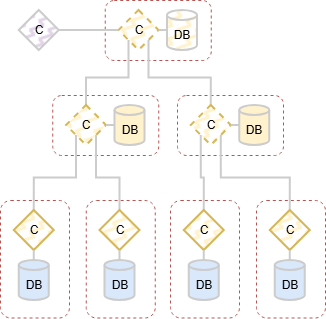

The diagram above was exported from draw.io. Its source (the exported page's mxGraphModel, read from the mxfile embedded in the PNG):
<mxGraphModel dx="1030" dy="596" grid="1" gridSize="10" guides="1" tooltips="1" connect="1" arrows="1" fold="1" page="1" pageScale="1" pageWidth="850" pageHeight="1100" math="0" shadow="0">
  <root>
    <mxCell id="0" />
    <mxCell id="1" parent="0" />
    <mxCell id="Isf_lbRBnBz18JX9-D4n-1937" parent="1" style="rounded=1;whiteSpace=wrap;html=1;fillColor=none;dashed=1;strokeColor=#b85450;" value="" vertex="1">
      <mxGeometry height="60" width="106" x="264.75" y="70" as="geometry" />
    </mxCell>
    <mxCell id="Isf_lbRBnBz18JX9-D4n-1938" parent="1" style="shape=cylinder3;whiteSpace=wrap;html=1;boundedLbl=1;backgroundOutline=1;size=4.999999999999943;fillColor=#fff2cc;strokeColor=#CCCCCC;strokeWidth=2;fillStyle=zigzag-line;" value="DB" vertex="1">
      <mxGeometry height="40" width="30" x="327" y="80" as="geometry" />
    </mxCell>
    <mxCell id="Isf_lbRBnBz18JX9-D4n-1939" parent="1" style="rhombus;whiteSpace=wrap;html=1;fillColor=#fff2cc;strokeColor=#d6b656;strokeWidth=2;fillStyle=zigzag-line;dashed=1;" value="C" vertex="1">
      <mxGeometry height="40" width="40" x="278.5" y="80" as="geometry" />
    </mxCell>
    <mxCell id="Isf_lbRBnBz18JX9-D4n-1940" parent="1" style="rounded=1;whiteSpace=wrap;html=1;fillColor=none;dashed=1;strokeColor=#b85450;" value="" vertex="1">
      <mxGeometry height="60" width="106" x="212.25" y="165" as="geometry" />
    </mxCell>
    <mxCell id="Isf_lbRBnBz18JX9-D4n-1941" parent="1" style="shape=cylinder3;whiteSpace=wrap;html=1;boundedLbl=1;backgroundOutline=1;size=4.999999999999943;fillColor=#fff2cc;strokeColor=#CCCCCC;strokeWidth=2;" value="DB" vertex="1">
      <mxGeometry height="40" width="30" x="274.5" y="175" as="geometry" />
    </mxCell>
    <mxCell id="Isf_lbRBnBz18JX9-D4n-1942" edge="1" parent="1" source="Isf_lbRBnBz18JX9-D4n-1943" style="edgeStyle=orthogonalEdgeStyle;rounded=0;orthogonalLoop=1;jettySize=auto;html=1;exitX=0.5;exitY=0;exitDx=0;exitDy=0;entryX=0;entryY=1;entryDx=0;entryDy=0;strokeWidth=2;endArrow=none;endFill=0;strokeColor=#CCCCCC;" target="Isf_lbRBnBz18JX9-D4n-1939">
      <mxGeometry relative="1" as="geometry" />
    </mxCell>
    <mxCell id="Isf_lbRBnBz18JX9-D4n-1943" parent="1" style="rhombus;whiteSpace=wrap;html=1;fillColor=#fff2cc;strokeColor=#d6b656;strokeWidth=2;fillStyle=zigzag-line;dashed=1;" value="C" vertex="1">
      <mxGeometry height="40" width="40" x="226" y="175" as="geometry" />
    </mxCell>
    <mxCell id="Isf_lbRBnBz18JX9-D4n-1944" parent="1" style="rounded=1;whiteSpace=wrap;html=1;fillColor=none;dashed=1;strokeColor=#b85450;" value="" vertex="1">
      <mxGeometry height="60" width="106" x="337" y="165" as="geometry" />
    </mxCell>
    <mxCell id="Isf_lbRBnBz18JX9-D4n-1945" parent="1" style="shape=cylinder3;whiteSpace=wrap;html=1;boundedLbl=1;backgroundOutline=1;size=4.999999999999943;fillColor=#fff2cc;strokeColor=#CCCCCC;strokeWidth=2;" value="DB" vertex="1">
      <mxGeometry height="40" width="30" x="399.25" y="175" as="geometry" />
    </mxCell>
    <mxCell id="Isf_lbRBnBz18JX9-D4n-1946" edge="1" parent="1" source="Isf_lbRBnBz18JX9-D4n-1947" style="edgeStyle=orthogonalEdgeStyle;shape=connector;rounded=0;orthogonalLoop=1;jettySize=auto;html=1;exitX=0.5;exitY=0;exitDx=0;exitDy=0;entryX=1;entryY=1;entryDx=0;entryDy=0;strokeColor=#CCCCCC;strokeWidth=2;align=center;verticalAlign=middle;fontFamily=Helvetica;fontSize=11;fontColor=default;labelBackgroundColor=default;endArrow=none;endFill=0;" target="Isf_lbRBnBz18JX9-D4n-1939">
      <mxGeometry relative="1" as="geometry" />
    </mxCell>
    <mxCell id="Isf_lbRBnBz18JX9-D4n-1947" parent="1" style="rhombus;whiteSpace=wrap;html=1;fillColor=#fff2cc;strokeColor=#d6b656;strokeWidth=2;fillStyle=zigzag-line;dashed=1;" value="C" vertex="1">
      <mxGeometry height="40" width="40" x="350.75" y="175" as="geometry" />
    </mxCell>
    <mxCell id="Isf_lbRBnBz18JX9-D4n-1948" parent="1" style="rounded=1;whiteSpace=wrap;html=1;fillColor=none;dashed=1;strokeColor=#b85450;" value="" vertex="1">
      <mxGeometry height="117.5" width="69" x="160" y="270" as="geometry" />
    </mxCell>
    <mxCell id="Isf_lbRBnBz18JX9-D4n-1949" parent="1" style="shape=cylinder3;whiteSpace=wrap;html=1;boundedLbl=1;backgroundOutline=1;size=4.999999999999943;fillColor=#dae8fc;strokeColor=#CCCCCC;strokeWidth=2;" value="DB" vertex="1">
      <mxGeometry height="40" width="30" x="178.75" y="330" as="geometry" />
    </mxCell>
    <mxCell id="Isf_lbRBnBz18JX9-D4n-1950" edge="1" parent="1" source="Isf_lbRBnBz18JX9-D4n-1951" style="edgeStyle=orthogonalEdgeStyle;rounded=0;orthogonalLoop=1;jettySize=auto;html=1;exitX=0.5;exitY=0;exitDx=0;exitDy=0;entryX=0;entryY=1;entryDx=0;entryDy=0;strokeWidth=2;endArrow=none;endFill=0;strokeColor=#CCCCCC;" target="Isf_lbRBnBz18JX9-D4n-1943">
      <mxGeometry relative="1" as="geometry" />
    </mxCell>
    <mxCell id="Isf_lbRBnBz18JX9-D4n-1951" parent="1" style="rhombus;whiteSpace=wrap;html=1;fillColor=#fff2cc;strokeColor=#d6b656;strokeWidth=2;fillStyle=zigzag-line;" value="C" vertex="1">
      <mxGeometry height="40" width="40" x="173.75" y="280" as="geometry" />
    </mxCell>
    <mxCell id="Isf_lbRBnBz18JX9-D4n-1952" parent="1" style="rounded=1;whiteSpace=wrap;html=1;fillColor=none;dashed=1;strokeColor=#b85450;" value="" vertex="1">
      <mxGeometry height="117.5" width="69" x="245.75" y="270" as="geometry" />
    </mxCell>
    <mxCell id="Isf_lbRBnBz18JX9-D4n-1953" parent="1" style="shape=cylinder3;whiteSpace=wrap;html=1;boundedLbl=1;backgroundOutline=1;size=4.999999999999943;fillColor=#dae8fc;strokeColor=#CCCCCC;strokeWidth=2;" value="DB" vertex="1">
      <mxGeometry height="40" width="30" x="264.5" y="330" as="geometry" />
    </mxCell>
    <mxCell id="Isf_lbRBnBz18JX9-D4n-1954" edge="1" parent="1" source="Isf_lbRBnBz18JX9-D4n-1955" style="edgeStyle=orthogonalEdgeStyle;rounded=0;orthogonalLoop=1;jettySize=auto;html=1;exitX=0.5;exitY=0;exitDx=0;exitDy=0;entryX=1;entryY=1;entryDx=0;entryDy=0;strokeWidth=2;endArrow=none;endFill=0;strokeColor=#CCCCCC;" target="Isf_lbRBnBz18JX9-D4n-1943">
      <mxGeometry relative="1" as="geometry" />
    </mxCell>
    <mxCell id="Isf_lbRBnBz18JX9-D4n-1955" parent="1" style="rhombus;whiteSpace=wrap;html=1;fillColor=#fff2cc;strokeColor=#d6b656;strokeWidth=2;fillStyle=zigzag-line;" value="C" vertex="1">
      <mxGeometry height="40" width="40" x="259.5" y="280" as="geometry" />
    </mxCell>
    <mxCell id="Isf_lbRBnBz18JX9-D4n-1956" parent="1" style="rounded=1;whiteSpace=wrap;html=1;fillColor=none;dashed=1;strokeColor=#b85450;" value="" vertex="1">
      <mxGeometry height="117.5" width="69" x="330" y="270" as="geometry" />
    </mxCell>
    <mxCell id="Isf_lbRBnBz18JX9-D4n-1957" parent="1" style="shape=cylinder3;whiteSpace=wrap;html=1;boundedLbl=1;backgroundOutline=1;size=4.999999999999943;fillColor=#dae8fc;strokeColor=#CCCCCC;strokeWidth=2;" value="DB" vertex="1">
      <mxGeometry height="40" width="30" x="348.75" y="330" as="geometry" />
    </mxCell>
    <mxCell id="Isf_lbRBnBz18JX9-D4n-1958" edge="1" parent="1" source="Isf_lbRBnBz18JX9-D4n-1959" style="edgeStyle=orthogonalEdgeStyle;rounded=0;orthogonalLoop=1;jettySize=auto;html=1;exitX=0.5;exitY=0;exitDx=0;exitDy=0;entryX=0;entryY=1;entryDx=0;entryDy=0;strokeWidth=2;endArrow=none;endFill=0;strokeColor=#CCCCCC;" target="Isf_lbRBnBz18JX9-D4n-1947">
      <mxGeometry relative="1" as="geometry" />
    </mxCell>
    <mxCell id="Isf_lbRBnBz18JX9-D4n-1959" parent="1" style="rhombus;whiteSpace=wrap;html=1;fillColor=#fff2cc;strokeColor=#d6b656;strokeWidth=2;fillStyle=zigzag-line;" value="C" vertex="1">
      <mxGeometry height="40" width="40" x="343.75" y="280" as="geometry" />
    </mxCell>
    <mxCell id="Isf_lbRBnBz18JX9-D4n-1960" parent="1" style="rounded=1;whiteSpace=wrap;html=1;fillColor=none;dashed=1;strokeColor=#b85450;" value="" vertex="1">
      <mxGeometry height="117.5" width="69" x="416" y="270" as="geometry" />
    </mxCell>
    <mxCell id="Isf_lbRBnBz18JX9-D4n-1961" parent="1" style="shape=cylinder3;whiteSpace=wrap;html=1;boundedLbl=1;backgroundOutline=1;size=4.999999999999943;fillColor=#dae8fc;strokeColor=#CCCCCC;strokeWidth=2;" value="DB" vertex="1">
      <mxGeometry height="40" width="30" x="434.75" y="330" as="geometry" />
    </mxCell>
    <mxCell id="Isf_lbRBnBz18JX9-D4n-1962" edge="1" parent="1" source="Isf_lbRBnBz18JX9-D4n-1963" style="edgeStyle=orthogonalEdgeStyle;rounded=0;orthogonalLoop=1;jettySize=auto;html=1;exitX=0.5;exitY=0;exitDx=0;exitDy=0;entryX=1;entryY=1;entryDx=0;entryDy=0;strokeWidth=2;endArrow=none;endFill=0;strokeColor=#CCCCCC;" target="Isf_lbRBnBz18JX9-D4n-1947">
      <mxGeometry relative="1" as="geometry" />
    </mxCell>
    <mxCell id="Isf_lbRBnBz18JX9-D4n-1963" parent="1" style="rhombus;whiteSpace=wrap;html=1;fillColor=#fff2cc;strokeColor=#d6b656;strokeWidth=2;fillStyle=zigzag-line;" value="C" vertex="1">
      <mxGeometry height="40" width="40" x="429.75" y="280" as="geometry" />
    </mxCell>
    <mxCell id="Isf_lbRBnBz18JX9-D4n-1964" edge="1" parent="1" source="Isf_lbRBnBz18JX9-D4n-1951" style="edgeStyle=orthogonalEdgeStyle;shape=connector;rounded=0;orthogonalLoop=1;jettySize=auto;html=1;exitX=0.5;exitY=1;exitDx=0;exitDy=0;entryX=0.5;entryY=0;entryDx=0;entryDy=0;entryPerimeter=0;strokeColor=#CCCCCC;strokeWidth=2;align=center;verticalAlign=middle;fontFamily=Helvetica;fontSize=11;fontColor=default;labelBackgroundColor=default;endArrow=none;endFill=0;" target="Isf_lbRBnBz18JX9-D4n-1949">
      <mxGeometry relative="1" as="geometry" />
    </mxCell>
    <mxCell id="Isf_lbRBnBz18JX9-D4n-1965" edge="1" parent="1" source="Isf_lbRBnBz18JX9-D4n-1955" style="edgeStyle=orthogonalEdgeStyle;shape=connector;rounded=0;orthogonalLoop=1;jettySize=auto;html=1;exitX=0.5;exitY=1;exitDx=0;exitDy=0;entryX=0.5;entryY=0;entryDx=0;entryDy=0;entryPerimeter=0;strokeColor=#CCCCCC;strokeWidth=2;align=center;verticalAlign=middle;fontFamily=Helvetica;fontSize=11;fontColor=default;labelBackgroundColor=default;endArrow=none;endFill=0;" target="Isf_lbRBnBz18JX9-D4n-1953">
      <mxGeometry relative="1" as="geometry" />
    </mxCell>
    <mxCell id="Isf_lbRBnBz18JX9-D4n-1966" edge="1" parent="1" source="Isf_lbRBnBz18JX9-D4n-1959" style="edgeStyle=orthogonalEdgeStyle;shape=connector;rounded=0;orthogonalLoop=1;jettySize=auto;html=1;exitX=0.5;exitY=1;exitDx=0;exitDy=0;entryX=0.5;entryY=0;entryDx=0;entryDy=0;entryPerimeter=0;strokeColor=#CCCCCC;strokeWidth=2;align=center;verticalAlign=middle;fontFamily=Helvetica;fontSize=11;fontColor=default;labelBackgroundColor=default;endArrow=none;endFill=0;" target="Isf_lbRBnBz18JX9-D4n-1957">
      <mxGeometry relative="1" as="geometry" />
    </mxCell>
    <mxCell id="Isf_lbRBnBz18JX9-D4n-1967" edge="1" parent="1" source="Isf_lbRBnBz18JX9-D4n-1963" style="edgeStyle=orthogonalEdgeStyle;shape=connector;rounded=0;orthogonalLoop=1;jettySize=auto;html=1;exitX=0.5;exitY=1;exitDx=0;exitDy=0;entryX=0.5;entryY=0;entryDx=0;entryDy=0;entryPerimeter=0;strokeColor=#CCCCCC;strokeWidth=2;align=center;verticalAlign=middle;fontFamily=Helvetica;fontSize=11;fontColor=default;labelBackgroundColor=default;endArrow=none;endFill=0;" target="Isf_lbRBnBz18JX9-D4n-1961">
      <mxGeometry relative="1" as="geometry" />
    </mxCell>
    <mxCell id="Isf_lbRBnBz18JX9-D4n-1968" edge="1" parent="1" source="Isf_lbRBnBz18JX9-D4n-1943" style="edgeStyle=orthogonalEdgeStyle;shape=connector;rounded=0;orthogonalLoop=1;jettySize=auto;html=1;exitX=1;exitY=0.5;exitDx=0;exitDy=0;entryX=0;entryY=0.5;entryDx=0;entryDy=0;entryPerimeter=0;strokeColor=#CCCCCC;strokeWidth=2;align=center;verticalAlign=middle;fontFamily=Helvetica;fontSize=11;fontColor=default;labelBackgroundColor=default;endArrow=none;endFill=0;" target="Isf_lbRBnBz18JX9-D4n-1941">
      <mxGeometry relative="1" as="geometry" />
    </mxCell>
    <mxCell id="Isf_lbRBnBz18JX9-D4n-1969" edge="1" parent="1" source="Isf_lbRBnBz18JX9-D4n-1947" style="edgeStyle=orthogonalEdgeStyle;shape=connector;rounded=0;orthogonalLoop=1;jettySize=auto;html=1;exitX=1;exitY=0.5;exitDx=0;exitDy=0;entryX=0;entryY=0.5;entryDx=0;entryDy=0;entryPerimeter=0;strokeColor=#CCCCCC;strokeWidth=2;align=center;verticalAlign=middle;fontFamily=Helvetica;fontSize=11;fontColor=default;labelBackgroundColor=default;endArrow=none;endFill=0;" target="Isf_lbRBnBz18JX9-D4n-1945">
      <mxGeometry relative="1" as="geometry" />
    </mxCell>
    <mxCell id="Isf_lbRBnBz18JX9-D4n-1970" edge="1" parent="1" source="Isf_lbRBnBz18JX9-D4n-1939" style="edgeStyle=orthogonalEdgeStyle;shape=connector;rounded=0;orthogonalLoop=1;jettySize=auto;html=1;exitX=1;exitY=0.5;exitDx=0;exitDy=0;entryX=0;entryY=0.5;entryDx=0;entryDy=0;entryPerimeter=0;strokeColor=#CCCCCC;strokeWidth=2;align=center;verticalAlign=middle;fontFamily=Helvetica;fontSize=11;fontColor=default;labelBackgroundColor=default;endArrow=none;endFill=0;" target="Isf_lbRBnBz18JX9-D4n-1938">
      <mxGeometry relative="1" as="geometry" />
    </mxCell>
    <mxCell id="Isf_lbRBnBz18JX9-D4n-1971" edge="1" parent="1" source="Isf_lbRBnBz18JX9-D4n-1972" style="edgeStyle=orthogonalEdgeStyle;shape=connector;rounded=0;orthogonalLoop=1;jettySize=auto;html=1;exitX=1;exitY=0.5;exitDx=0;exitDy=0;entryX=0;entryY=0.5;entryDx=0;entryDy=0;strokeColor=#CCCCCC;strokeWidth=2;align=center;verticalAlign=middle;fontFamily=Helvetica;fontSize=11;fontColor=default;labelBackgroundColor=default;endArrow=none;endFill=0;" target="Isf_lbRBnBz18JX9-D4n-1939">
      <mxGeometry relative="1" as="geometry" />
    </mxCell>
    <mxCell id="Isf_lbRBnBz18JX9-D4n-1972" parent="1" style="rhombus;whiteSpace=wrap;html=1;fillColor=#e1d5e7;strokeColor=#CCCCCC;strokeWidth=2;fillStyle=zigzag-line;" value="C" vertex="1">
      <mxGeometry height="40" width="40" x="178.75" y="80" as="geometry" />
    </mxCell>
  </root>
</mxGraphModel>